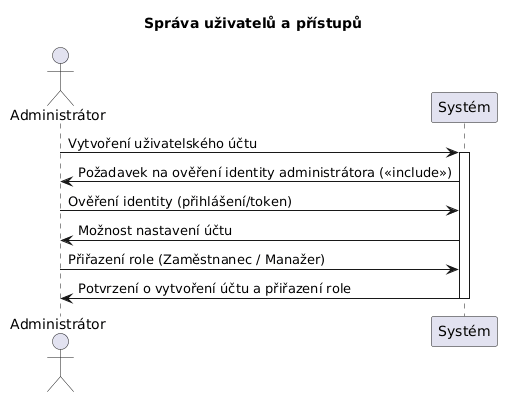

The diagram above was rendered by PlantUML. Its source (embedded in the PNG):
@startuml
skinparam defaultFontName "DejaVu Sans"
title Správa uživatelů a přístupů

actor "Administrátor" as Admin
participant "Systém" as Sys

Admin -> Sys: Vytvoření uživatelského účtu
activate Sys
Sys -> Admin: Požadavek na ověření identity administrátora (<<include>>)
Admin -> Sys: Ověření identity (přihlášení/token)
Sys -> Admin: Možnost nastavení účtu
Admin -> Sys: Přiřazení role (Zaměstnanec / Manažer)
Sys -> Admin: Potvrzení o vytvoření účtu a přiřazení role
deactivate Sys
@enduml